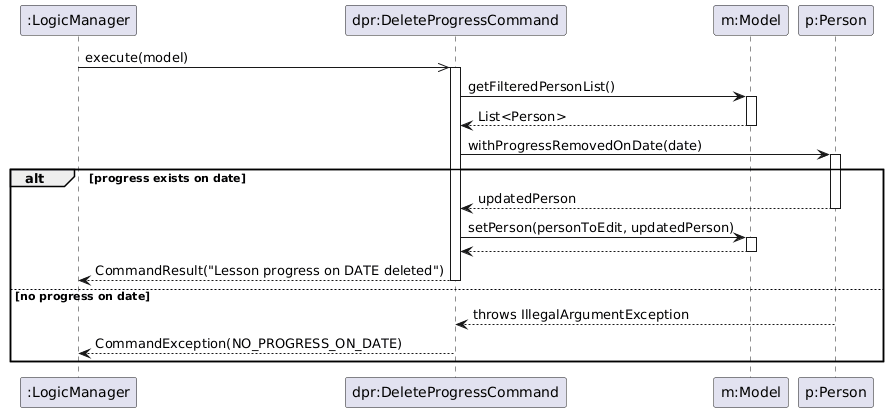

The diagram above was rendered by PlantUML. Its source (embedded in the PNG):
@startuml
skinparam ArrowFontStyle plain

participant ":LogicManager" as L
participant "dpr:DeleteProgressCommand" as C
participant "m:Model" as M
participant "p:Person" as P

L ->> C: execute(model)
activate C

C -> M: getFilteredPersonList()
activate M
M --> C: List<Person>
deactivate M

C -> P: withProgressRemovedOnDate(date)
activate P

alt progress exists on date
  P --> C: updatedPerson
  deactivate P

  C -> M: setPerson(personToEdit, updatedPerson)
  activate M
  M --> C: 
  deactivate M

  C --> L: CommandResult("Lesson progress on DATE deleted")
  deactivate C
else no progress on date
  P --> C: throws IllegalArgumentException
  deactivate P

  C --> L: CommandException(NO_PROGRESS_ON_DATE)
  deactivate C
end
@enduml